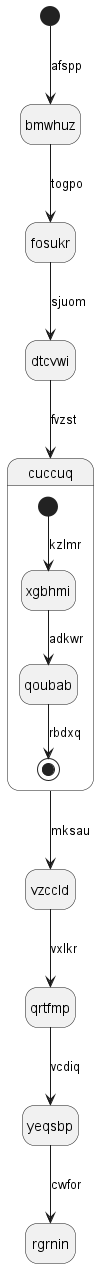

The diagram above was rendered by PlantUML. Its source (embedded in the PNG):
@startuml
hide empty description
state bmwhuz
[*] --> bmwhuz : afspp
bmwhuz --> fosukr : togpo
fosukr --> dtcvwi : sjuom
dtcvwi --> cuccuq : fvzst
state cuccuq {
[*] --> xgbhmi : kzlmr
xgbhmi --> qoubab : adkwr
qoubab --> [*] : rbdxq
}
cuccuq --> vzccld : mksau
vzccld --> qrtfmp : vxlkr
qrtfmp --> yeqsbp : vcdiq
yeqsbp --> rgrnin : cwfor
@enduml